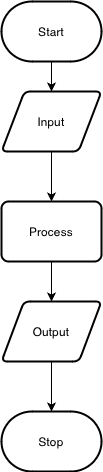

The diagram above was exported from draw.io. Its source (the exported page's mxGraphModel, read from the mxfile embedded in the PNG):
<mxGraphModel dx="671" dy="510" grid="1" gridSize="10" guides="1" tooltips="1" connect="1" arrows="1" fold="1" page="1" pageScale="1" pageWidth="850" pageHeight="1100" math="0" shadow="0">
  <root>
    <mxCell id="0" />
    <mxCell id="1" parent="0" />
    <mxCell id="5" style="edgeStyle=none;html=1;" edge="1" parent="1" source="2" target="3">
      <mxGeometry relative="1" as="geometry" />
    </mxCell>
    <mxCell id="2" value="Input" style="shape=parallelogram;html=1;strokeWidth=2;perimeter=parallelogramPerimeter;whiteSpace=wrap;rounded=1;arcSize=12;size=0.23;" vertex="1" parent="1">
      <mxGeometry x="360" y="310" width="100" height="60" as="geometry" />
    </mxCell>
    <mxCell id="6" style="edgeStyle=none;html=1;" edge="1" parent="1" source="3" target="4">
      <mxGeometry relative="1" as="geometry" />
    </mxCell>
    <mxCell id="3" value="Process" style="rounded=1;whiteSpace=wrap;html=1;absoluteArcSize=1;arcSize=14;strokeWidth=2;" vertex="1" parent="1">
      <mxGeometry x="360" y="420" width="100" height="60" as="geometry" />
    </mxCell>
    <mxCell id="8" style="edgeStyle=none;html=1;" edge="1" parent="1" source="4" target="7">
      <mxGeometry relative="1" as="geometry" />
    </mxCell>
    <mxCell id="4" value="Output" style="shape=parallelogram;html=1;strokeWidth=2;perimeter=parallelogramPerimeter;whiteSpace=wrap;rounded=1;arcSize=12;size=0.22499999999999998;" vertex="1" parent="1">
      <mxGeometry x="360" y="520" width="100" height="60" as="geometry" />
    </mxCell>
    <mxCell id="7" value="Stop" style="strokeWidth=2;html=1;shape=mxgraph.flowchart.terminator;whiteSpace=wrap;" vertex="1" parent="1">
      <mxGeometry x="360" y="630" width="100" height="60" as="geometry" />
    </mxCell>
    <mxCell id="10" style="edgeStyle=none;html=1;" edge="1" parent="1" source="9" target="2">
      <mxGeometry relative="1" as="geometry" />
    </mxCell>
    <mxCell id="9" value="Start" style="strokeWidth=2;html=1;shape=mxgraph.flowchart.terminator;whiteSpace=wrap;" vertex="1" parent="1">
      <mxGeometry x="360" y="220" width="100" height="60" as="geometry" />
    </mxCell>
  </root>
</mxGraphModel>